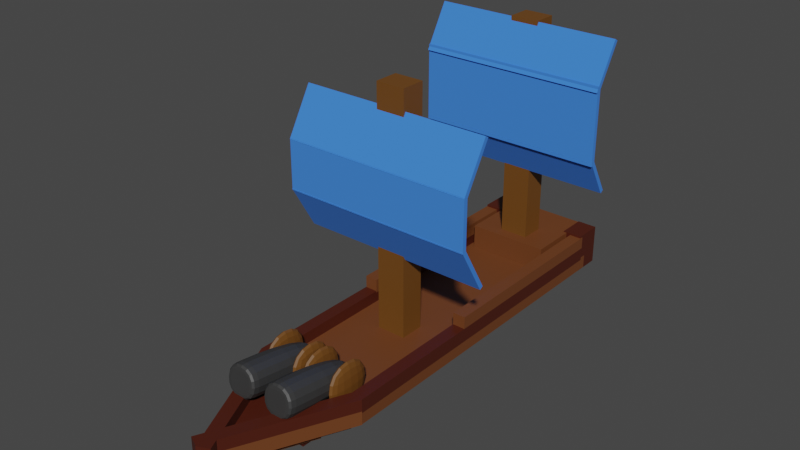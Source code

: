 # Source: Level2Boat.blend  (saved by Blender 3.6.11; exported with 4.5.12 LTS)
import bpy
from mathutils import Matrix  # noqa: F401  (used for matrix-valued properties, if any)

bpy.ops.wm.read_factory_settings(use_empty=True)
scene = bpy.context.scene
scene.name = 'Scene'

# ---- collections
col_collection = bpy.data.collections.new('Collection'); scene.collection.children.link(col_collection)

# ---- materials (node trees are filled in below, after node groups)
mat_ship = bpy.data.materials.new('ship')
mat_ship.use_transparent_shadow = False
mat_sail = bpy.data.materials.new('Sail')
mat_sail.use_transparent_shadow = False
mat_wood = bpy.data.materials.new('Wood')
mat_wood.use_transparent_shadow = False
mat_ship2 = bpy.data.materials.new('ship2')
mat_ship2.use_transparent_shadow = False
mat_sail_001 = bpy.data.materials.new('Sail.001')
mat_sail_001.use_transparent_shadow = False
mat_wood_001 = bpy.data.materials.new('Wood.001')
mat_wood_001.use_transparent_shadow = False
mat_material_004 = bpy.data.materials.new('Material.004')
mat_material_004.use_transparent_shadow = False
mat_wood_002 = bpy.data.materials.new('Wood.002')
mat_wood_002.use_transparent_shadow = False
mat_wood_003 = bpy.data.materials.new('Wood.003')
mat_wood_003.use_transparent_shadow = False
mat_material_005 = bpy.data.materials.new('Material.005')
mat_material_005.use_transparent_shadow = False

# ---- material node trees
mat_ship.use_nodes = True; mat_ship.node_tree.nodes.clear()
_N = mat_ship.node_tree.nodes; _L = mat_ship.node_tree.links
n0 = _N.new('ShaderNodeBsdfPrincipled'); n0.name = 'Principled BSDF'; n0.location = (10, 300)
n0.distribution = 'GGX'
n0.subsurface_method = 'RANDOM_WALK_SKIN'
n0.inputs[0].default_value = (0.06847, 0.01092, 0.003456, 1.0)
n0.inputs[3].default_value = 1.45
n0.inputs[27].default_value = (0.0, 0.0, 0.0, 1.0)
n0.inputs[28].default_value = 1.0
n1 = _N.new('ShaderNodeOutputMaterial'); n1.name = 'Material Output'; n1.location = (300, 300)
_L.new(n0.outputs[0], n1.inputs[0])
n1.is_active_output = True
mat_sail.use_nodes = True; mat_sail.node_tree.nodes.clear()
_N = mat_sail.node_tree.nodes; _L = mat_sail.node_tree.links
n0 = _N.new('ShaderNodeBsdfPrincipled'); n0.name = 'Principled BSDF'; n0.location = (10, 300)
n0.distribution = 'GGX'
n0.subsurface_method = 'RANDOM_WALK_SKIN'
n0.inputs[0].default_value = (0.04396, 0.213, 0.8, 1.0)
n0.inputs[2].default_value = 1.0
n0.inputs[3].default_value = 1.45
n0.inputs[27].default_value = (0.0, 0.0, 0.0, 1.0)
n0.inputs[28].default_value = 1.0
n1 = _N.new('ShaderNodeOutputMaterial'); n1.name = 'Material Output'; n1.location = (300, 300)
_L.new(n0.outputs[0], n1.inputs[0])
n1.is_active_output = True
mat_wood.use_nodes = True; mat_wood.node_tree.nodes.clear()
_N = mat_wood.node_tree.nodes; _L = mat_wood.node_tree.links
n0 = _N.new('ShaderNodeBsdfPrincipled'); n0.name = 'Principled BSDF'; n0.location = (10, 300)
n0.distribution = 'GGX'
n0.subsurface_method = 'RANDOM_WALK_SKIN'
n0.inputs[0].default_value = (0.1523, 0.05897, 0.008824, 1.0)
n0.inputs[3].default_value = 1.45
n0.inputs[27].default_value = (0.0, 0.0, 0.0, 1.0)
n0.inputs[28].default_value = 1.0
n1 = _N.new('ShaderNodeOutputMaterial'); n1.name = 'Material Output'; n1.location = (300, 300)
_L.new(n0.outputs[0], n1.inputs[0])
n1.is_active_output = True
mat_ship2.use_nodes = True; mat_ship2.node_tree.nodes.clear()
_N = mat_ship2.node_tree.nodes; _L = mat_ship2.node_tree.links
n0 = _N.new('ShaderNodeBsdfPrincipled'); n0.name = 'Principled BSDF'; n0.location = (10, 300)
n0.distribution = 'GGX'
n0.subsurface_method = 'RANDOM_WALK_SKIN'
n0.inputs[0].default_value = (0.1525, 0.04822, 0.01362, 1.0)
n0.inputs[3].default_value = 1.45
n0.inputs[27].default_value = (0.0, 0.0, 0.0, 1.0)
n0.inputs[28].default_value = 1.0
n1 = _N.new('ShaderNodeOutputMaterial'); n1.name = 'Material Output'; n1.location = (300, 300)
_L.new(n0.outputs[0], n1.inputs[0])
n1.is_active_output = True
mat_sail_001.use_nodes = True; mat_sail_001.node_tree.nodes.clear()
_N = mat_sail_001.node_tree.nodes; _L = mat_sail_001.node_tree.links
n0 = _N.new('ShaderNodeBsdfPrincipled'); n0.name = 'Principled BSDF'; n0.location = (10, 300)
n0.distribution = 'GGX'
n0.subsurface_method = 'RANDOM_WALK_SKIN'
n0.inputs[0].default_value = (0.04396, 0.213, 0.8, 1.0)
n0.inputs[2].default_value = 1.0
n0.inputs[3].default_value = 1.45
n0.inputs[27].default_value = (0.0, 0.0, 0.0, 1.0)
n0.inputs[28].default_value = 1.0
n1 = _N.new('ShaderNodeOutputMaterial'); n1.name = 'Material Output'; n1.location = (300, 300)
_L.new(n0.outputs[0], n1.inputs[0])
n1.is_active_output = True
mat_wood_001.use_nodes = True; mat_wood_001.node_tree.nodes.clear()
_N = mat_wood_001.node_tree.nodes; _L = mat_wood_001.node_tree.links
n0 = _N.new('ShaderNodeBsdfPrincipled'); n0.name = 'Principled BSDF'; n0.location = (10, 300)
n0.distribution = 'GGX'
n0.subsurface_method = 'RANDOM_WALK_SKIN'
n0.inputs[0].default_value = (0.1523, 0.05897, 0.008824, 1.0)
n0.inputs[3].default_value = 1.45
n0.inputs[27].default_value = (0.0, 0.0, 0.0, 1.0)
n0.inputs[28].default_value = 1.0
n1 = _N.new('ShaderNodeOutputMaterial'); n1.name = 'Material Output'; n1.location = (300, 300)
_L.new(n0.outputs[0], n1.inputs[0])
n1.is_active_output = True
mat_material_004.use_nodes = True; mat_material_004.node_tree.nodes.clear()
_N = mat_material_004.node_tree.nodes; _L = mat_material_004.node_tree.links
n0 = _N.new('ShaderNodeBsdfPrincipled'); n0.name = 'Principled BSDF'; n0.location = (10, 300)
n0.distribution = 'GGX'
n0.subsurface_method = 'RANDOM_WALK_SKIN'
n0.inputs[0].default_value = (0.03741, 0.03741, 0.03741, 1.0)
n0.inputs[3].default_value = 1.45
n0.inputs[27].default_value = (0.0, 0.0, 0.0, 1.0)
n0.inputs[28].default_value = 1.0
n1 = _N.new('ShaderNodeOutputMaterial'); n1.name = 'Material Output'; n1.location = (300, 300)
_L.new(n0.outputs[0], n1.inputs[0])
n1.is_active_output = True
mat_wood_002.use_nodes = True; mat_wood_002.node_tree.nodes.clear()
_N = mat_wood_002.node_tree.nodes; _L = mat_wood_002.node_tree.links
n0 = _N.new('ShaderNodeBsdfPrincipled'); n0.name = 'Principled BSDF'; n0.location = (10, 300)
n0.distribution = 'GGX'
n0.subsurface_method = 'RANDOM_WALK_SKIN'
n0.inputs[0].default_value = (0.1523, 0.05897, 0.008824, 1.0)
n0.inputs[3].default_value = 1.45
n0.inputs[27].default_value = (0.0, 0.0, 0.0, 1.0)
n0.inputs[28].default_value = 1.0
n1 = _N.new('ShaderNodeOutputMaterial'); n1.name = 'Material Output'; n1.location = (300, 300)
_L.new(n0.outputs[0], n1.inputs[0])
n1.is_active_output = True
mat_wood_003.use_nodes = True; mat_wood_003.node_tree.nodes.clear()
_N = mat_wood_003.node_tree.nodes; _L = mat_wood_003.node_tree.links
n0 = _N.new('ShaderNodeBsdfPrincipled'); n0.name = 'Principled BSDF'; n0.location = (10, 300)
n0.distribution = 'GGX'
n0.subsurface_method = 'RANDOM_WALK_SKIN'
n0.inputs[0].default_value = (0.1523, 0.05897, 0.008824, 1.0)
n0.inputs[3].default_value = 1.45
n0.inputs[27].default_value = (0.0, 0.0, 0.0, 1.0)
n0.inputs[28].default_value = 1.0
n1 = _N.new('ShaderNodeOutputMaterial'); n1.name = 'Material Output'; n1.location = (300, 300)
_L.new(n0.outputs[0], n1.inputs[0])
n1.is_active_output = True
mat_material_005.use_nodes = True; mat_material_005.node_tree.nodes.clear()
_N = mat_material_005.node_tree.nodes; _L = mat_material_005.node_tree.links
n0 = _N.new('ShaderNodeBsdfPrincipled'); n0.name = 'Principled BSDF'; n0.location = (10, 300)
n0.distribution = 'GGX'
n0.subsurface_method = 'RANDOM_WALK_SKIN'
n0.inputs[0].default_value = (0.03741, 0.03741, 0.03741, 1.0)
n0.inputs[3].default_value = 1.45
n0.inputs[27].default_value = (0.0, 0.0, 0.0, 1.0)
n0.inputs[28].default_value = 1.0
n1 = _N.new('ShaderNodeOutputMaterial'); n1.name = 'Material Output'; n1.location = (300, 300)
_L.new(n0.outputs[0], n1.inputs[0])
n1.is_active_output = True

# ---- world
world_world = bpy.data.worlds.new('World'); scene.world = world_world
world_world.use_nodes = True; world_world.node_tree.nodes.clear()
_N = world_world.node_tree.nodes; _L = world_world.node_tree.links
n0 = _N.new('ShaderNodeOutputWorld'); n0.name = 'World Output'; n0.location = (300, 300)
n1 = _N.new('ShaderNodeBackground'); n1.name = 'Background'; n1.location = (10, 300)
n1.inputs[0].default_value = (0.05088, 0.05088, 0.05088, 1.0)
_L.new(n1.outputs[0], n0.inputs[0])
n0.is_active_output = True
world_world.color = (0.05088, 0.05088, 0.05088)
world_world.use_sun_shadow = False
world_world.sun_shadow_jitter_overblur = 0.0

# ---- meshes
me_cube = bpy.data.meshes.new('Cube')
me_cube.from_pydata([(1.0, 1.0, 1.0), (1.0, 1.0, -1.0), (1.0, -1.0, 1.0), (1.0, -1.0, -1.0), (-1.0, 1.0, 1.0), (-1.0, 1.0, -1.0), (-1.0, -1.0, 1.0), (-1.0, -1.0, -1.0)], [], [(0, 4, 6, 2), (3, 2, 6, 7), (7, 6, 4, 5), (5, 1, 3, 7), (1, 0, 2, 3), (5, 4, 0, 1)])
_uv = me_cube.uv_layers.new(name='UVMap')
_uv.uv.foreach_set('vector', [0.625, 0.5, 0.875, 0.5, 0.875, 0.75, 0.625, 0.75, 0.375, 0.75, 0.625, 0.75, 0.625, 1.0, 0.375, 1.0, 0.375, 0.0, 0.625, 0.0, 0.625, 0.25, 0.375, 0.25, 0.125, 0.5, 0.375, 0.5, 0.375, 0.75, 0.125, 0.75, 0.375, 0.5, 0.625, 0.5, 0.625, 0.75, 0.375, 0.75, 0.375, 0.25, 0.625, 0.25, 0.625, 0.5, 0.375, 0.5])
me_cube.materials.append(mat_ship)
me_cube.use_mirror_vertex_groups = False
me_cube.update()
me_cube_018 = bpy.data.meshes.new('Cube.018')
me_cube_018.from_pydata([(-2.835, -5.402, -0.1681), (-2.835, -5.402, 0.1681), (-2.835, 5.402, -0.1681), (-2.835, 5.402, 0.1681), (2.835, -5.402, -0.1681), (2.835, -5.402, 0.1681), (2.835, 5.402, -0.1681), (2.835, 5.402, 0.1681)], [], [(0, 1, 3, 2), (2, 3, 7, 6), (6, 7, 5, 4), (4, 5, 1, 0), (2, 6, 4, 0), (7, 3, 1, 5)])
_uv = me_cube_018.uv_layers.new(name='UVMap')
_uv.uv.foreach_set('vector', [0.375, 0.0, 0.625, 0.0, 0.625, 0.25, 0.375, 0.25, 0.375, 0.25, 0.625, 0.25, 0.625, 0.5, 0.375, 0.5, 0.375, 0.5, 0.625, 0.5, 0.625, 0.75, 0.375, 0.75, 0.375, 0.75, 0.625, 0.75, 0.625, 1.0, 0.375, 1.0, 0.125, 0.5, 0.375, 0.5, 0.375, 0.75, 0.125, 0.75, 0.625, 0.5, 0.875, 0.5, 0.875, 0.75, 0.625, 0.75])
me_cube_018.materials.append(mat_sail)
me_cube_018.update()
me_cube_017 = bpy.data.meshes.new('Cube.017')
me_cube_017.from_pydata([(-2.835, -5.402, -0.1681), (-2.835, -5.402, 0.1681), (-2.835, 5.402, -0.1681), (-2.835, 5.402, 0.1681), (2.835, -5.402, -0.1681), (2.835, -5.402, 0.1681), (2.835, 5.402, -0.1681), (2.835, 5.402, 0.1681)], [], [(0, 1, 3, 2), (2, 3, 7, 6), (6, 7, 5, 4), (4, 5, 1, 0), (2, 6, 4, 0), (7, 3, 1, 5)])
_uv = me_cube_017.uv_layers.new(name='UVMap')
_uv.uv.foreach_set('vector', [0.375, 0.0, 0.625, 0.0, 0.625, 0.25, 0.375, 0.25, 0.375, 0.25, 0.625, 0.25, 0.625, 0.5, 0.375, 0.5, 0.375, 0.5, 0.625, 0.5, 0.625, 0.75, 0.375, 0.75, 0.375, 0.75, 0.625, 0.75, 0.625, 1.0, 0.375, 1.0, 0.125, 0.5, 0.375, 0.5, 0.375, 0.75, 0.125, 0.75, 0.625, 0.5, 0.875, 0.5, 0.875, 0.75, 0.625, 0.75])
me_cube_017.materials.append(mat_sail)
me_cube_017.update()
me_cube_013 = bpy.data.meshes.new('Cube.013')
me_cube_013.from_pydata([(-2.835, -5.402, -0.1681), (-2.835, -5.402, 0.1681), (-2.835, 5.402, -0.1681), (-2.835, 5.402, 0.1681), (2.835, -5.402, -0.1681), (2.835, -5.402, 0.1681), (2.835, 5.402, -0.1681), (2.835, 5.402, 0.1681)], [], [(0, 1, 3, 2), (2, 3, 7, 6), (6, 7, 5, 4), (4, 5, 1, 0), (2, 6, 4, 0), (7, 3, 1, 5)])
_uv = me_cube_013.uv_layers.new(name='UVMap')
_uv.uv.foreach_set('vector', [0.375, 0.0, 0.625, 0.0, 0.625, 0.25, 0.375, 0.25, 0.375, 0.25, 0.625, 0.25, 0.625, 0.5, 0.375, 0.5, 0.375, 0.5, 0.625, 0.5, 0.625, 0.75, 0.375, 0.75, 0.375, 0.75, 0.625, 0.75, 0.625, 1.0, 0.375, 1.0, 0.125, 0.5, 0.375, 0.5, 0.375, 0.75, 0.125, 0.75, 0.625, 0.5, 0.875, 0.5, 0.875, 0.75, 0.625, 0.75])
me_cube_013.materials.append(mat_sail)
me_cube_013.update()
me_cube_010 = bpy.data.meshes.new('Cube.010')
me_cube_010.from_pydata([(-0.84, -0.7045, -5.473), (-0.84, -0.7045, 5.473), (-0.84, 0.7045, -5.473), (-0.84, 0.7045, 5.473), (0.84, -0.7045, -5.473), (0.84, -0.7045, 5.473), (0.84, 0.7045, -5.473), (0.84, 0.7045, 5.473)], [], [(0, 1, 3, 2), (2, 3, 7, 6), (6, 7, 5, 4), (4, 5, 1, 0), (2, 6, 4, 0), (7, 3, 1, 5)])
_uv = me_cube_010.uv_layers.new(name='UVMap')
_uv.uv.foreach_set('vector', [0.375, 0.0, 0.625, 0.0, 0.625, 0.25, 0.375, 0.25, 0.375, 0.25, 0.625, 0.25, 0.625, 0.5, 0.375, 0.5, 0.375, 0.5, 0.625, 0.5, 0.625, 0.75, 0.375, 0.75, 0.375, 0.75, 0.625, 0.75, 0.625, 1.0, 0.375, 1.0, 0.125, 0.5, 0.375, 0.5, 0.375, 0.75, 0.125, 0.75, 0.625, 0.5, 0.875, 0.5, 0.875, 0.75, 0.625, 0.75])
me_cube_010.materials.append(mat_wood)
me_cube_010.update()
me_cube_001 = bpy.data.meshes.new('Cube.001')
me_cube_001.from_pydata([(1.0, 1.0, 1.0), (1.0, 1.0, -1.0), (1.0, -1.0, 1.0), (1.0, -1.0, -1.0), (-1.0, 1.0, 1.0), (-1.0, 1.0, -1.0), (-1.0, -1.0, 1.0), (-1.0, -1.0, -1.0)], [], [(0, 4, 6, 2), (3, 2, 6, 7), (7, 6, 4, 5), (5, 1, 3, 7), (1, 0, 2, 3), (5, 4, 0, 1)])
_uv = me_cube_001.uv_layers.new(name='UVMap')
_uv.uv.foreach_set('vector', [0.625, 0.5, 0.875, 0.5, 0.875, 0.75, 0.625, 0.75, 0.375, 0.75, 0.625, 0.75, 0.625, 1.0, 0.375, 1.0, 0.375, 0.0, 0.625, 0.0, 0.625, 0.25, 0.375, 0.25, 0.125, 0.5, 0.375, 0.5, 0.375, 0.75, 0.125, 0.75, 0.375, 0.5, 0.625, 0.5, 0.625, 0.75, 0.375, 0.75, 0.375, 0.25, 0.625, 0.25, 0.625, 0.5, 0.375, 0.5])
me_cube_001.materials.append(mat_ship2)
me_cube_001.use_mirror_vertex_groups = False
me_cube_001.update()
me_cube_002 = bpy.data.meshes.new('Cube.002')
me_cube_002.from_pydata([(1.0, 1.0, 1.0), (1.0, 1.0, -1.0), (1.0, -1.0, 1.0), (1.0, -1.0, -1.0), (-1.0, 1.0, 1.0), (-1.0, 1.0, -1.0), (-1.0, -1.0, 1.0), (-1.0, -1.0, -1.0)], [], [(0, 4, 6, 2), (3, 2, 6, 7), (7, 6, 4, 5), (5, 1, 3, 7), (1, 0, 2, 3), (5, 4, 0, 1)])
_uv = me_cube_002.uv_layers.new(name='UVMap')
_uv.uv.foreach_set('vector', [0.625, 0.5, 0.875, 0.5, 0.875, 0.75, 0.625, 0.75, 0.375, 0.75, 0.625, 0.75, 0.625, 1.0, 0.375, 1.0, 0.375, 0.0, 0.625, 0.0, 0.625, 0.25, 0.375, 0.25, 0.125, 0.5, 0.375, 0.5, 0.375, 0.75, 0.125, 0.75, 0.375, 0.5, 0.625, 0.5, 0.625, 0.75, 0.375, 0.75, 0.375, 0.25, 0.625, 0.25, 0.625, 0.5, 0.375, 0.5])
me_cube_002.materials.append(mat_ship)
me_cube_002.use_mirror_vertex_groups = False
me_cube_002.update()
me_cube_003 = bpy.data.meshes.new('Cube.003')
me_cube_003.from_pydata([(1.0, 1.0, 1.0), (1.0, 1.0, -1.0), (1.0, -1.0, 1.0), (1.0, -1.0, -1.0), (-1.0, 1.0, 1.0), (-1.0, 1.0, -1.0), (-1.0, -1.0, 1.0), (-1.0, -1.0, -1.0)], [], [(0, 4, 6, 2), (3, 2, 6, 7), (7, 6, 4, 5), (5, 1, 3, 7), (1, 0, 2, 3), (5, 4, 0, 1)])
_uv = me_cube_003.uv_layers.new(name='UVMap')
_uv.uv.foreach_set('vector', [0.625, 0.5, 0.875, 0.5, 0.875, 0.75, 0.625, 0.75, 0.375, 0.75, 0.625, 0.75, 0.625, 1.0, 0.375, 1.0, 0.375, 0.0, 0.625, 0.0, 0.625, 0.25, 0.375, 0.25, 0.125, 0.5, 0.375, 0.5, 0.375, 0.75, 0.125, 0.75, 0.375, 0.5, 0.625, 0.5, 0.625, 0.75, 0.375, 0.75, 0.375, 0.25, 0.625, 0.25, 0.625, 0.5, 0.375, 0.5])
me_cube_003.materials.append(mat_ship2)
me_cube_003.use_mirror_vertex_groups = False
me_cube_003.update()
me_cube_004 = bpy.data.meshes.new('Cube.004')
me_cube_004.from_pydata([(-0.3889, -0.3668, -1.445), (-0.3889, -0.3668, 1.445), (-0.3889, 0.3668, -1.445), (-0.3889, 0.3668, 1.445), (0.3889, -0.3668, -1.445), (0.3889, -0.3668, 1.445), (0.3889, 0.3668, -1.445), (0.3889, 0.3668, 1.445)], [], [(0, 1, 3, 2), (2, 3, 7, 6), (6, 7, 5, 4), (4, 5, 1, 0), (2, 6, 4, 0), (7, 3, 1, 5)])
_uv = me_cube_004.uv_layers.new(name='UVMap')
_uv.uv.foreach_set('vector', [0.375, 0.0, 0.625, 0.0, 0.625, 0.25, 0.375, 0.25, 0.375, 0.25, 0.625, 0.25, 0.625, 0.5, 0.375, 0.5, 0.375, 0.5, 0.625, 0.5, 0.625, 0.75, 0.375, 0.75, 0.375, 0.75, 0.625, 0.75, 0.625, 1.0, 0.375, 1.0, 0.125, 0.5, 0.375, 0.5, 0.375, 0.75, 0.125, 0.75, 0.625, 0.5, 0.875, 0.5, 0.875, 0.75, 0.625, 0.75])
me_cube_004.materials.append(mat_ship2)
me_cube_004.update()
me_cube_005 = bpy.data.meshes.new('Cube.005')
me_cube_005.from_pydata([(-0.3889, -0.3668, -1.445), (-0.3889, -0.3668, 1.445), (-0.3889, 0.3668, -1.445), (-0.3889, 0.3668, 1.445), (0.3889, -0.3668, -1.445), (0.3889, -0.3668, 1.445), (0.3889, 0.3668, -1.445), (0.3889, 0.3668, 1.445)], [], [(0, 1, 3, 2), (2, 3, 7, 6), (6, 7, 5, 4), (4, 5, 1, 0), (2, 6, 4, 0), (7, 3, 1, 5)])
_uv = me_cube_005.uv_layers.new(name='UVMap')
_uv.uv.foreach_set('vector', [0.375, 0.0, 0.625, 0.0, 0.625, 0.25, 0.375, 0.25, 0.375, 0.25, 0.625, 0.25, 0.625, 0.5, 0.375, 0.5, 0.375, 0.5, 0.625, 0.5, 0.625, 0.75, 0.375, 0.75, 0.375, 0.75, 0.625, 0.75, 0.625, 1.0, 0.375, 1.0, 0.125, 0.5, 0.375, 0.5, 0.375, 0.75, 0.125, 0.75, 0.625, 0.5, 0.875, 0.5, 0.875, 0.75, 0.625, 0.75])
me_cube_005.materials.append(mat_ship2)
me_cube_005.update()
me_cube_006 = bpy.data.meshes.new('Cube.006')
me_cube_006.from_pydata([(-0.3889, -0.3668, -1.445), (-0.3889, -0.3668, 1.445), (-0.3889, 0.3668, -1.445), (-0.3889, 0.3668, 1.445), (0.3889, -0.3668, -1.445), (0.3889, -0.3668, 1.445), (0.3889, 0.3668, -1.445), (0.3889, 0.3668, 1.445)], [], [(0, 1, 3, 2), (2, 3, 7, 6), (6, 7, 5, 4), (4, 5, 1, 0), (2, 6, 4, 0), (7, 3, 1, 5)])
_uv = me_cube_006.uv_layers.new(name='UVMap')
_uv.uv.foreach_set('vector', [0.375, 0.0, 0.625, 0.0, 0.625, 0.25, 0.375, 0.25, 0.375, 0.25, 0.625, 0.25, 0.625, 0.5, 0.375, 0.5, 0.375, 0.5, 0.625, 0.5, 0.625, 0.75, 0.375, 0.75, 0.375, 0.75, 0.625, 0.75, 0.625, 1.0, 0.375, 1.0, 0.125, 0.5, 0.375, 0.5, 0.375, 0.75, 0.125, 0.75, 0.625, 0.5, 0.875, 0.5, 0.875, 0.75, 0.625, 0.75])
me_cube_006.materials.append(mat_ship)
me_cube_006.update()
me_cube_007 = bpy.data.meshes.new('Cube.007')
me_cube_007.from_pydata([(-0.3889, -0.3668, -1.445), (-0.3889, -0.3668, 1.445), (-0.3889, 0.3668, -1.445), (-0.3889, 0.3668, 1.445), (0.3889, -0.3668, -1.445), (0.3889, -0.3668, 1.445), (0.3889, 0.3668, -1.445), (0.3889, 0.3668, 1.445)], [], [(0, 1, 3, 2), (2, 3, 7, 6), (6, 7, 5, 4), (4, 5, 1, 0), (2, 6, 4, 0), (7, 3, 1, 5)])
_uv = me_cube_007.uv_layers.new(name='UVMap')
_uv.uv.foreach_set('vector', [0.375, 0.0, 0.625, 0.0, 0.625, 0.25, 0.375, 0.25, 0.375, 0.25, 0.625, 0.25, 0.625, 0.5, 0.375, 0.5, 0.375, 0.5, 0.625, 0.5, 0.625, 0.75, 0.375, 0.75, 0.375, 0.75, 0.625, 0.75, 0.625, 1.0, 0.375, 1.0, 0.125, 0.5, 0.375, 0.5, 0.375, 0.75, 0.125, 0.75, 0.625, 0.5, 0.875, 0.5, 0.875, 0.75, 0.625, 0.75])
me_cube_007.materials.append(mat_ship)
me_cube_007.update()
me_cube_008 = bpy.data.meshes.new('Cube.008')
me_cube_008.from_pydata([(-0.3889, -0.3668, -1.445), (-0.3889, -0.3668, 1.445), (-0.3889, 0.3668, -1.445), (-0.3889, 0.3668, 1.445), (0.3889, -0.3668, -1.445), (0.3889, -0.3668, 1.445), (0.3889, 0.3668, -1.445), (0.3889, 0.3668, 1.445)], [], [(0, 1, 3, 2), (2, 3, 7, 6), (6, 7, 5, 4), (4, 5, 1, 0), (2, 6, 4, 0), (7, 3, 1, 5)])
_uv = me_cube_008.uv_layers.new(name='UVMap')
_uv.uv.foreach_set('vector', [0.375, 0.0, 0.625, 0.0, 0.625, 0.25, 0.375, 0.25, 0.375, 0.25, 0.625, 0.25, 0.625, 0.5, 0.375, 0.5, 0.375, 0.5, 0.625, 0.5, 0.625, 0.75, 0.375, 0.75, 0.375, 0.75, 0.625, 0.75, 0.625, 1.0, 0.375, 1.0, 0.125, 0.5, 0.375, 0.5, 0.375, 0.75, 0.125, 0.75, 0.625, 0.5, 0.875, 0.5, 0.875, 0.75, 0.625, 0.75])
me_cube_008.materials.append(mat_ship2)
me_cube_008.update()
me_cube_011 = bpy.data.meshes.new('Cube.011')
me_cube_011.from_pydata([(-0.3889, -0.3668, -1.445), (-0.3889, -0.3668, 1.445), (-0.3889, 0.3668, -1.445), (-0.3889, 0.3668, 1.445), (0.3889, -0.3668, -1.445), (0.3889, -0.3668, 1.445), (0.3889, 0.3668, -1.445), (0.3889, 0.3668, 1.445)], [], [(0, 1, 3, 2), (2, 3, 7, 6), (6, 7, 5, 4), (4, 5, 1, 0), (2, 6, 4, 0), (7, 3, 1, 5)])
_uv = me_cube_011.uv_layers.new(name='UVMap')
_uv.uv.foreach_set('vector', [0.375, 0.0, 0.625, 0.0, 0.625, 0.25, 0.375, 0.25, 0.375, 0.25, 0.625, 0.25, 0.625, 0.5, 0.375, 0.5, 0.375, 0.5, 0.625, 0.5, 0.625, 0.75, 0.375, 0.75, 0.375, 0.75, 0.625, 0.75, 0.625, 1.0, 0.375, 1.0, 0.125, 0.5, 0.375, 0.5, 0.375, 0.75, 0.125, 0.75, 0.625, 0.5, 0.875, 0.5, 0.875, 0.75, 0.625, 0.75])
me_cube_011.materials.append(mat_ship2)
me_cube_011.update()
me_cube_012 = bpy.data.meshes.new('Cube.012')
me_cube_012.from_pydata([(-0.1401, -0.5811, -0.5915), (-0.1401, -0.5811, 0.5915), (-0.1401, 0.5811, -0.5915), (-0.1401, 0.5811, 0.5915), (0.1401, -0.5811, -0.5915), (0.1401, -0.5811, 0.5915), (0.1401, 0.5811, -0.5915), (0.1401, 0.5811, 0.5915)], [], [(0, 1, 3, 2), (2, 3, 7, 6), (6, 7, 5, 4), (4, 5, 1, 0), (2, 6, 4, 0), (7, 3, 1, 5)])
_uv = me_cube_012.uv_layers.new(name='UVMap')
_uv.uv.foreach_set('vector', [0.375, 0.0, 0.625, 0.0, 0.625, 0.25, 0.375, 0.25, 0.375, 0.25, 0.625, 0.25, 0.625, 0.5, 0.375, 0.5, 0.375, 0.5, 0.625, 0.5, 0.625, 0.75, 0.375, 0.75, 0.375, 0.75, 0.625, 0.75, 0.625, 1.0, 0.375, 1.0, 0.125, 0.5, 0.375, 0.5, 0.375, 0.75, 0.125, 0.75, 0.625, 0.5, 0.875, 0.5, 0.875, 0.75, 0.625, 0.75])
me_cube_012.materials.append(mat_ship2)
me_cube_012.update()
me_cube_015 = bpy.data.meshes.new('Cube.015')
me_cube_015.from_pydata([(-0.3889, -0.3668, -1.445), (-0.3889, -0.3668, 1.445), (-0.3889, 0.3668, -1.445), (-0.3889, 0.3668, 1.445), (0.3889, -0.3668, -1.445), (0.3889, -0.3668, 1.445), (0.3889, 0.3668, -1.445), (0.3889, 0.3668, 1.445)], [], [(0, 1, 3, 2), (2, 3, 7, 6), (6, 7, 5, 4), (4, 5, 1, 0), (2, 6, 4, 0), (7, 3, 1, 5)])
_uv = me_cube_015.uv_layers.new(name='UVMap')
_uv.uv.foreach_set('vector', [0.375, 0.0, 0.625, 0.0, 0.625, 0.25, 0.375, 0.25, 0.375, 0.25, 0.625, 0.25, 0.625, 0.5, 0.375, 0.5, 0.375, 0.5, 0.625, 0.5, 0.625, 0.75, 0.375, 0.75, 0.375, 0.75, 0.625, 0.75, 0.625, 1.0, 0.375, 1.0, 0.125, 0.5, 0.375, 0.5, 0.375, 0.75, 0.125, 0.75, 0.625, 0.5, 0.875, 0.5, 0.875, 0.75, 0.625, 0.75])
me_cube_015.materials.append(mat_ship)
me_cube_015.update()
me_cube_016 = bpy.data.meshes.new('Cube.016')
me_cube_016.from_pydata([(-0.3889, -0.3668, -1.445), (-0.3889, -0.3668, 1.445), (-0.3889, 0.3668, -1.445), (-0.3889, 0.3668, 1.445), (0.3889, -0.3668, -1.445), (0.3889, -0.3668, 1.445), (0.3889, 0.3668, -1.445), (0.3889, 0.3668, 1.445)], [], [(0, 1, 3, 2), (2, 3, 7, 6), (6, 7, 5, 4), (4, 5, 1, 0), (2, 6, 4, 0), (7, 3, 1, 5)])
_uv = me_cube_016.uv_layers.new(name='UVMap')
_uv.uv.foreach_set('vector', [0.375, 0.0, 0.625, 0.0, 0.625, 0.25, 0.375, 0.25, 0.375, 0.25, 0.625, 0.25, 0.625, 0.5, 0.375, 0.5, 0.375, 0.5, 0.625, 0.5, 0.625, 0.75, 0.375, 0.75, 0.375, 0.75, 0.625, 0.75, 0.625, 1.0, 0.375, 1.0, 0.125, 0.5, 0.375, 0.5, 0.375, 0.75, 0.125, 0.75, 0.625, 0.5, 0.875, 0.5, 0.875, 0.75, 0.625, 0.75])
me_cube_016.materials.append(mat_ship)
me_cube_016.update()
me_cube_019 = bpy.data.meshes.new('Cube.019')
me_cube_019.from_pydata([(-0.3889, -0.3668, -1.445), (-0.3889, -0.3668, 1.445), (-0.3889, 0.3668, -1.445), (-0.3889, 0.3668, 1.445), (0.3889, -0.3668, -1.445), (0.3889, -0.3668, 1.445), (0.3889, 0.3668, -1.445), (0.3889, 0.3668, 1.445)], [], [(0, 1, 3, 2), (2, 3, 7, 6), (6, 7, 5, 4), (4, 5, 1, 0), (2, 6, 4, 0), (7, 3, 1, 5)])
_uv = me_cube_019.uv_layers.new(name='UVMap')
_uv.uv.foreach_set('vector', [0.375, 0.0, 0.625, 0.0, 0.625, 0.25, 0.375, 0.25, 0.375, 0.25, 0.625, 0.25, 0.625, 0.5, 0.375, 0.5, 0.375, 0.5, 0.625, 0.5, 0.625, 0.75, 0.375, 0.75, 0.375, 0.75, 0.625, 0.75, 0.625, 1.0, 0.375, 1.0, 0.125, 0.5, 0.375, 0.5, 0.375, 0.75, 0.125, 0.75, 0.625, 0.5, 0.875, 0.5, 0.875, 0.75, 0.625, 0.75])
me_cube_019.materials.append(mat_ship)
me_cube_019.update()
me_cube_020 = bpy.data.meshes.new('Cube.020')
me_cube_020.from_pydata([(-0.3889, -0.3668, -1.445), (-0.3889, -0.3668, 1.445), (-0.3889, 0.3668, -1.445), (-0.3889, 0.3668, 1.445), (0.3889, -0.3668, -1.445), (0.3889, -0.3668, 1.445), (0.3889, 0.3668, -1.445), (0.3889, 0.3668, 1.445)], [], [(0, 1, 3, 2), (2, 3, 7, 6), (6, 7, 5, 4), (4, 5, 1, 0), (2, 6, 4, 0), (7, 3, 1, 5)])
_uv = me_cube_020.uv_layers.new(name='UVMap')
_uv.uv.foreach_set('vector', [0.375, 0.0, 0.625, 0.0, 0.625, 0.25, 0.375, 0.25, 0.375, 0.25, 0.625, 0.25, 0.625, 0.5, 0.375, 0.5, 0.375, 0.5, 0.625, 0.5, 0.625, 0.75, 0.375, 0.75, 0.375, 0.75, 0.625, 0.75, 0.625, 1.0, 0.375, 1.0, 0.125, 0.5, 0.375, 0.5, 0.375, 0.75, 0.125, 0.75, 0.625, 0.5, 0.875, 0.5, 0.875, 0.75, 0.625, 0.75])
me_cube_020.materials.append(mat_ship)
me_cube_020.update()
me_cube_021 = bpy.data.meshes.new('Cube.021')
me_cube_021.from_pydata([(-2.35, -0.4431, -1.264), (-2.35, -0.4431, 1.264), (-2.35, 0.4431, -1.264), (-2.35, 0.4431, 1.264), (2.35, -0.4431, -1.264), (2.35, -0.4431, 1.264), (2.35, 0.4431, -1.264), (2.35, 0.4431, 1.264)], [], [(0, 1, 3, 2), (2, 3, 7, 6), (6, 7, 5, 4), (4, 5, 1, 0), (2, 6, 4, 0), (7, 3, 1, 5)])
_uv = me_cube_021.uv_layers.new(name='UVMap')
_uv.uv.foreach_set('vector', [0.375, 0.0, 0.625, 0.0, 0.625, 0.25, 0.375, 0.25, 0.375, 0.25, 0.625, 0.25, 0.625, 0.5, 0.375, 0.5, 0.375, 0.5, 0.625, 0.5, 0.625, 0.75, 0.375, 0.75, 0.375, 0.75, 0.625, 0.75, 0.625, 1.0, 0.375, 1.0, 0.125, 0.5, 0.375, 0.5, 0.375, 0.75, 0.125, 0.75, 0.625, 0.5, 0.875, 0.5, 0.875, 0.75, 0.625, 0.75])
me_cube_021.materials.append(mat_ship2)
me_cube_021.update()
me_cube_022 = bpy.data.meshes.new('Cube.022')
me_cube_022.from_pydata([(-0.3396, -0.4014, -0.2303), (-0.3396, -0.4014, 0.2303), (-0.3396, 0.4014, -0.2303), (-0.3396, 0.4014, 0.2303), (0.3396, -0.4014, -0.2303), (0.3396, -0.4014, 0.2303), (0.3396, 0.4014, -0.2303), (0.3396, 0.4014, 0.2303)], [], [(0, 1, 3, 2), (2, 3, 7, 6), (6, 7, 5, 4), (4, 5, 1, 0), (2, 6, 4, 0), (7, 3, 1, 5)])
_uv = me_cube_022.uv_layers.new(name='UVMap')
_uv.uv.foreach_set('vector', [0.375, 0.0, 0.625, 0.0, 0.625, 0.25, 0.375, 0.25, 0.375, 0.25, 0.625, 0.25, 0.625, 0.5, 0.375, 0.5, 0.375, 0.5, 0.625, 0.5, 0.625, 0.75, 0.375, 0.75, 0.375, 0.75, 0.625, 0.75, 0.625, 1.0, 0.375, 1.0, 0.125, 0.5, 0.375, 0.5, 0.375, 0.75, 0.125, 0.75, 0.625, 0.5, 0.875, 0.5, 0.875, 0.75, 0.625, 0.75])
me_cube_022.materials.append(mat_ship)
me_cube_022.update()
me_cube_025 = bpy.data.meshes.new('Cube.025')
me_cube_025.from_pydata([(-0.3396, -0.4014, -0.2303), (-0.3396, -0.4014, 0.2303), (-0.3396, 0.4014, -0.2303), (-0.3396, 0.4014, 0.2303), (0.3396, -0.4014, -0.2303), (0.3396, -0.4014, 0.2303), (0.3396, 0.4014, -0.2303), (0.3396, 0.4014, 0.2303)], [], [(0, 1, 3, 2), (2, 3, 7, 6), (6, 7, 5, 4), (4, 5, 1, 0), (2, 6, 4, 0), (7, 3, 1, 5)])
_uv = me_cube_025.uv_layers.new(name='UVMap')
_uv.uv.foreach_set('vector', [0.375, 0.0, 0.625, 0.0, 0.625, 0.25, 0.375, 0.25, 0.375, 0.25, 0.625, 0.25, 0.625, 0.5, 0.375, 0.5, 0.375, 0.5, 0.625, 0.5, 0.625, 0.75, 0.375, 0.75, 0.375, 0.75, 0.625, 0.75, 0.625, 1.0, 0.375, 1.0, 0.125, 0.5, 0.375, 0.5, 0.375, 0.75, 0.125, 0.75, 0.625, 0.5, 0.875, 0.5, 0.875, 0.75, 0.625, 0.75])
me_cube_025.materials.append(mat_ship)
me_cube_025.update()
me_cube_026 = bpy.data.meshes.new('Cube.026')
me_cube_026.from_pydata([(-0.3889, -0.3668, -1.445), (-0.3889, -0.3668, 1.445), (-0.3889, 0.3668, -1.445), (-0.3889, 0.3668, 1.445), (0.3889, -0.3668, -1.445), (0.3889, -0.3668, 1.445), (0.3889, 0.3668, -1.445), (0.3889, 0.3668, 1.445)], [], [(0, 1, 3, 2), (2, 3, 7, 6), (6, 7, 5, 4), (4, 5, 1, 0), (2, 6, 4, 0), (7, 3, 1, 5)])
_uv = me_cube_026.uv_layers.new(name='UVMap')
_uv.uv.foreach_set('vector', [0.375, 0.0, 0.625, 0.0, 0.625, 0.25, 0.375, 0.25, 0.375, 0.25, 0.625, 0.25, 0.625, 0.5, 0.375, 0.5, 0.375, 0.5, 0.625, 0.5, 0.625, 0.75, 0.375, 0.75, 0.375, 0.75, 0.625, 0.75, 0.625, 1.0, 0.375, 1.0, 0.125, 0.5, 0.375, 0.5, 0.375, 0.75, 0.125, 0.75, 0.625, 0.5, 0.875, 0.5, 0.875, 0.75, 0.625, 0.75])
me_cube_026.materials.append(mat_ship2)
me_cube_026.update()
me_cube_027 = bpy.data.meshes.new('Cube.027')
me_cube_027.from_pydata([(-0.3889, -0.3668, -1.445), (-0.3889, -0.3668, 1.445), (-0.3889, 0.3668, -1.445), (-0.3889, 0.3668, 1.445), (0.3889, -0.3668, -1.445), (0.3889, -0.3668, 1.445), (0.3889, 0.3668, -1.445), (0.3889, 0.3668, 1.445)], [], [(0, 1, 3, 2), (2, 3, 7, 6), (6, 7, 5, 4), (4, 5, 1, 0), (2, 6, 4, 0), (7, 3, 1, 5)])
_uv = me_cube_027.uv_layers.new(name='UVMap')
_uv.uv.foreach_set('vector', [0.375, 0.0, 0.625, 0.0, 0.625, 0.25, 0.375, 0.25, 0.375, 0.25, 0.625, 0.25, 0.625, 0.5, 0.375, 0.5, 0.375, 0.5, 0.625, 0.5, 0.625, 0.75, 0.375, 0.75, 0.375, 0.75, 0.625, 0.75, 0.625, 1.0, 0.375, 1.0, 0.125, 0.5, 0.375, 0.5, 0.375, 0.75, 0.125, 0.75, 0.625, 0.5, 0.875, 0.5, 0.875, 0.75, 0.625, 0.75])
me_cube_027.materials.append(mat_ship2)
me_cube_027.update()
me_cube_028 = bpy.data.meshes.new('Cube.028')
me_cube_028.from_pydata([(-2.835, -5.402, -0.1681), (-2.835, -5.402, 0.1681), (-2.835, 5.402, -0.1681), (-2.835, 5.402, 0.1681), (2.835, -5.402, -0.1681), (2.835, -5.402, 0.1681), (2.835, 5.402, -0.1681), (2.835, 5.402, 0.1681)], [], [(0, 1, 3, 2), (2, 3, 7, 6), (6, 7, 5, 4), (4, 5, 1, 0), (2, 6, 4, 0), (7, 3, 1, 5)])
_uv = me_cube_028.uv_layers.new(name='UVMap')
_uv.uv.foreach_set('vector', [0.375, 0.0, 0.625, 0.0, 0.625, 0.25, 0.375, 0.25, 0.375, 0.25, 0.625, 0.25, 0.625, 0.5, 0.375, 0.5, 0.375, 0.5, 0.625, 0.5, 0.625, 0.75, 0.375, 0.75, 0.375, 0.75, 0.625, 0.75, 0.625, 1.0, 0.375, 1.0, 0.125, 0.5, 0.375, 0.5, 0.375, 0.75, 0.125, 0.75, 0.625, 0.5, 0.875, 0.5, 0.875, 0.75, 0.625, 0.75])
me_cube_028.materials.append(mat_sail_001)
me_cube_028.update()
me_cube_029 = bpy.data.meshes.new('Cube.029')
me_cube_029.from_pydata([(-2.835, -5.402, -0.1681), (-2.835, -5.402, 0.1681), (-2.835, 5.402, -0.1681), (-2.835, 5.402, 0.1681), (2.835, -5.402, -0.1681), (2.835, -5.402, 0.1681), (2.835, 5.402, -0.1681), (2.835, 5.402, 0.1681)], [], [(0, 1, 3, 2), (2, 3, 7, 6), (6, 7, 5, 4), (4, 5, 1, 0), (2, 6, 4, 0), (7, 3, 1, 5)])
_uv = me_cube_029.uv_layers.new(name='UVMap')
_uv.uv.foreach_set('vector', [0.375, 0.0, 0.625, 0.0, 0.625, 0.25, 0.375, 0.25, 0.375, 0.25, 0.625, 0.25, 0.625, 0.5, 0.375, 0.5, 0.375, 0.5, 0.625, 0.5, 0.625, 0.75, 0.375, 0.75, 0.375, 0.75, 0.625, 0.75, 0.625, 1.0, 0.375, 1.0, 0.125, 0.5, 0.375, 0.5, 0.375, 0.75, 0.125, 0.75, 0.625, 0.5, 0.875, 0.5, 0.875, 0.75, 0.625, 0.75])
me_cube_029.materials.append(mat_sail_001)
me_cube_029.update()
me_cube_030 = bpy.data.meshes.new('Cube.030')
me_cube_030.from_pydata([(-2.835, -5.402, -0.1681), (-2.835, -5.402, 0.1681), (-2.835, 5.402, -0.1681), (-2.835, 5.402, 0.1681), (2.835, -5.402, -0.1681), (2.835, -5.402, 0.1681), (2.835, 5.402, -0.1681), (2.835, 5.402, 0.1681)], [], [(0, 1, 3, 2), (2, 3, 7, 6), (6, 7, 5, 4), (4, 5, 1, 0), (2, 6, 4, 0), (7, 3, 1, 5)])
_uv = me_cube_030.uv_layers.new(name='UVMap')
_uv.uv.foreach_set('vector', [0.375, 0.0, 0.625, 0.0, 0.625, 0.25, 0.375, 0.25, 0.375, 0.25, 0.625, 0.25, 0.625, 0.5, 0.375, 0.5, 0.375, 0.5, 0.625, 0.5, 0.625, 0.75, 0.375, 0.75, 0.375, 0.75, 0.625, 0.75, 0.625, 1.0, 0.375, 1.0, 0.125, 0.5, 0.375, 0.5, 0.375, 0.75, 0.125, 0.75, 0.625, 0.5, 0.875, 0.5, 0.875, 0.75, 0.625, 0.75])
me_cube_030.materials.append(mat_sail_001)
me_cube_030.update()
me_cube_031 = bpy.data.meshes.new('Cube.031')
me_cube_031.from_pydata([(-0.84, -0.7045, -5.473), (-0.84, -0.7045, 5.473), (-0.84, 0.7045, -5.473), (-0.84, 0.7045, 5.473), (0.84, -0.7045, -5.473), (0.84, -0.7045, 5.473), (0.84, 0.7045, -5.473), (0.84, 0.7045, 5.473)], [], [(0, 1, 3, 2), (2, 3, 7, 6), (6, 7, 5, 4), (4, 5, 1, 0), (2, 6, 4, 0), (7, 3, 1, 5)])
_uv = me_cube_031.uv_layers.new(name='UVMap')
_uv.uv.foreach_set('vector', [0.375, 0.0, 0.625, 0.0, 0.625, 0.25, 0.375, 0.25, 0.375, 0.25, 0.625, 0.25, 0.625, 0.5, 0.375, 0.5, 0.375, 0.5, 0.625, 0.5, 0.625, 0.75, 0.375, 0.75, 0.375, 0.75, 0.625, 0.75, 0.625, 1.0, 0.375, 1.0, 0.125, 0.5, 0.375, 0.5, 0.375, 0.75, 0.125, 0.75, 0.625, 0.5, 0.875, 0.5, 0.875, 0.75, 0.625, 0.75])
me_cube_031.materials.append(mat_wood_001)
me_cube_031.update()
me_cube_032 = bpy.data.meshes.new('Cube.032')
me_cube_032.from_pydata([(-1.015, -0.6481, -0.07065), (-1.015, -0.6481, 0.07065), (-1.015, 0.6481, -0.07065), (-1.015, 0.6481, 0.07065), (1.015, -0.6481, -0.07065), (1.015, -0.6481, 0.07065), (1.015, 0.6481, -0.07065), (1.015, 0.6481, 0.07065)], [], [(0, 1, 3, 2), (2, 3, 7, 6), (6, 7, 5, 4), (4, 5, 1, 0), (2, 6, 4, 0), (7, 3, 1, 5)])
_uv = me_cube_032.uv_layers.new(name='UVMap')
_uv.uv.foreach_set('vector', [0.375, 0.0, 0.625, 0.0, 0.625, 0.25, 0.375, 0.25, 0.375, 0.25, 0.625, 0.25, 0.625, 0.5, 0.375, 0.5, 0.375, 0.5, 0.625, 0.5, 0.625, 0.75, 0.375, 0.75, 0.375, 0.75, 0.625, 0.75, 0.625, 1.0, 0.375, 1.0, 0.125, 0.5, 0.375, 0.5, 0.375, 0.75, 0.125, 0.75, 0.625, 0.5, 0.875, 0.5, 0.875, 0.75, 0.625, 0.75])
me_cube_032.materials.append(mat_ship)
me_cube_032.update()
me_cube_033 = bpy.data.meshes.new('Cube.033')
me_cube_033.from_pydata([(-1.015, -0.6481, -0.07065), (-1.015, -0.6481, 0.07065), (-1.015, 0.6481, -0.07065), (-1.015, 0.6481, 0.07065), (1.015, -0.6481, -0.07065), (1.015, -0.6481, 0.07065), (1.015, 0.6481, -0.07065), (1.015, 0.6481, 0.07065)], [], [(0, 1, 3, 2), (2, 3, 7, 6), (6, 7, 5, 4), (4, 5, 1, 0), (2, 6, 4, 0), (7, 3, 1, 5)])
_uv = me_cube_033.uv_layers.new(name='UVMap')
_uv.uv.foreach_set('vector', [0.375, 0.0, 0.625, 0.0, 0.625, 0.25, 0.375, 0.25, 0.375, 0.25, 0.625, 0.25, 0.625, 0.5, 0.375, 0.5, 0.375, 0.5, 0.625, 0.5, 0.625, 0.75, 0.375, 0.75, 0.375, 0.75, 0.625, 0.75, 0.625, 1.0, 0.375, 1.0, 0.125, 0.5, 0.375, 0.5, 0.375, 0.75, 0.125, 0.75, 0.625, 0.5, 0.875, 0.5, 0.875, 0.75, 0.625, 0.75])
me_cube_033.materials.append(mat_ship)
me_cube_033.update()
me_cube_034 = bpy.data.meshes.new('Cube.034')
me_cube_034.from_pydata([(-1.44, -0.4074, -0.03645), (-1.44, -0.4074, 0.03645), (-1.44, 0.4074, -0.03645), (-1.44, 0.4074, 0.03645), (1.44, -0.4074, -0.03645), (1.44, -0.4074, 0.03645), (1.44, 0.4074, -0.03645), (1.44, 0.4074, 0.03645)], [], [(0, 1, 3, 2), (2, 3, 7, 6), (6, 7, 5, 4), (4, 5, 1, 0), (2, 6, 4, 0), (7, 3, 1, 5)])
_uv = me_cube_034.uv_layers.new(name='UVMap')
_uv.uv.foreach_set('vector', [0.375, 0.0, 0.625, 0.0, 0.625, 0.25, 0.375, 0.25, 0.375, 0.25, 0.625, 0.25, 0.625, 0.5, 0.375, 0.5, 0.375, 0.5, 0.625, 0.5, 0.625, 0.75, 0.375, 0.75, 0.375, 0.75, 0.625, 0.75, 0.625, 1.0, 0.375, 1.0, 0.125, 0.5, 0.375, 0.5, 0.375, 0.75, 0.125, 0.75, 0.625, 0.5, 0.875, 0.5, 0.875, 0.75, 0.625, 0.75])
me_cube_034.materials.append(mat_ship2)
me_cube_034.update()
me_cube_035 = bpy.data.meshes.new('Cube.035')
me_cube_035.from_pydata([(-1.261, -4.294, -0.9348), (-1.261, -4.294, 0.9348), (-1.261, 4.294, -0.9348), (-1.261, 4.294, 0.9348), (1.261, -4.294, -0.9348), (1.261, -4.294, 0.9348), (1.261, 4.294, -0.9348), (1.261, 4.294, 0.9348), (-1.261, -4.294, -0.9348), (-1.261, -4.294, 0.9348), (1.261, -4.294, -0.9348), (1.261, -4.294, 0.9348)], [], [(8, 9, 3, 2), (2, 3, 7, 6), (10, 11, 5, 4), (4, 5, 1, 0), (8, 10, 4, 0), (11, 9, 1, 5), (7, 3, 9, 11), (2, 6, 10, 8), (6, 7, 11, 10), (0, 1, 9, 8)])
_uv = me_cube_035.uv_layers.new(name='UVMap')
_uv.uv.foreach_set('vector', [0.375, 0.0, 0.625, 0.0, 0.625, 0.25, 0.375, 0.25, 0.375, 0.25, 0.625, 0.25, 0.625, 0.5, 0.375, 0.5, 0.375, 0.75, 0.625, 0.75, 0.625, 0.75, 0.375, 0.75, 0.375, 0.75, 0.625, 0.75, 0.625, 1.0, 0.375, 1.0, 0.125, 0.75, 0.375, 0.75, 0.375, 0.75, 0.125, 0.75, 0.625, 0.75, 0.875, 0.75, 0.875, 0.75, 0.625, 0.75, 0.625, 0.5, 0.875, 0.5, 0.875, 0.75, 0.625, 0.75, 0.125, 0.5, 0.375, 0.5, 0.375, 0.75, 0.125, 0.75, 0.375, 0.5, 0.625, 0.5, 0.625, 0.75, 0.375, 0.75, 0.375, 0.0, 0.625, 0.0, 0.625, 0.0, 0.375, 0.0])
me_cube_035.materials.append(mat_material_004)
me_cube_035.update()
me_cube_036 = bpy.data.meshes.new('Cube.036')
me_cube_036.from_pydata([(-0.473, -1.855, -1.495), (-0.473, -1.855, 1.495), (-0.473, 1.855, -1.495), (-0.473, 1.855, 1.495), (0.473, -1.855, -1.495), (0.473, -1.855, 1.495), (0.473, 1.855, -1.495), (0.473, 1.855, 1.495)], [], [(0, 1, 3, 2), (2, 3, 7, 6), (6, 7, 5, 4), (4, 5, 1, 0), (2, 6, 4, 0), (7, 3, 1, 5)])
_uv = me_cube_036.uv_layers.new(name='UVMap')
_uv.uv.foreach_set('vector', [0.375, 0.0, 0.625, 0.0, 0.625, 0.25, 0.375, 0.25, 0.375, 0.25, 0.625, 0.25, 0.625, 0.5, 0.375, 0.5, 0.375, 0.5, 0.625, 0.5, 0.625, 0.75, 0.375, 0.75, 0.375, 0.75, 0.625, 0.75, 0.625, 1.0, 0.375, 1.0, 0.125, 0.5, 0.375, 0.5, 0.375, 0.75, 0.125, 0.75, 0.625, 0.5, 0.875, 0.5, 0.875, 0.75, 0.625, 0.75])
me_cube_036.materials.append(mat_wood_002)
me_cube_036.update()
me_cube_037 = bpy.data.meshes.new('Cube.037')
me_cube_037.from_pydata([(-0.473, -1.855, -1.495), (-0.473, -1.855, 1.495), (-0.473, 1.855, -1.495), (-0.473, 1.855, 1.495), (0.473, -1.855, -1.495), (0.473, -1.855, 1.495), (0.473, 1.855, -1.495), (0.473, 1.855, 1.495)], [], [(0, 1, 3, 2), (2, 3, 7, 6), (6, 7, 5, 4), (4, 5, 1, 0), (2, 6, 4, 0), (7, 3, 1, 5)])
_uv = me_cube_037.uv_layers.new(name='UVMap')
_uv.uv.foreach_set('vector', [0.375, 0.0, 0.625, 0.0, 0.625, 0.25, 0.375, 0.25, 0.375, 0.25, 0.625, 0.25, 0.625, 0.5, 0.375, 0.5, 0.375, 0.5, 0.625, 0.5, 0.625, 0.75, 0.375, 0.75, 0.375, 0.75, 0.625, 0.75, 0.625, 1.0, 0.375, 1.0, 0.125, 0.5, 0.375, 0.5, 0.375, 0.75, 0.125, 0.75, 0.625, 0.5, 0.875, 0.5, 0.875, 0.75, 0.625, 0.75])
me_cube_037.materials.append(mat_wood_002)
me_cube_037.update()
me_cube_038 = bpy.data.meshes.new('Cube.038')
me_cube_038.from_pydata([(-0.473, -1.855, -1.495), (-0.473, -1.855, 1.495), (-0.473, 1.855, -1.495), (-0.473, 1.855, 1.495), (0.473, -1.855, -1.495), (0.473, -1.855, 1.495), (0.473, 1.855, -1.495), (0.473, 1.855, 1.495)], [], [(0, 1, 3, 2), (2, 3, 7, 6), (6, 7, 5, 4), (4, 5, 1, 0), (2, 6, 4, 0), (7, 3, 1, 5)])
_uv = me_cube_038.uv_layers.new(name='UVMap')
_uv.uv.foreach_set('vector', [0.375, 0.0, 0.625, 0.0, 0.625, 0.25, 0.375, 0.25, 0.375, 0.25, 0.625, 0.25, 0.625, 0.5, 0.375, 0.5, 0.375, 0.5, 0.625, 0.5, 0.625, 0.75, 0.375, 0.75, 0.375, 0.75, 0.625, 0.75, 0.625, 1.0, 0.375, 1.0, 0.125, 0.5, 0.375, 0.5, 0.375, 0.75, 0.125, 0.75, 0.625, 0.5, 0.875, 0.5, 0.875, 0.75, 0.625, 0.75])
me_cube_038.materials.append(mat_wood_003)
me_cube_038.update()
me_cube_039 = bpy.data.meshes.new('Cube.039')
me_cube_039.from_pydata([(-0.473, -1.855, -1.495), (-0.473, -1.855, 1.495), (-0.473, 1.855, -1.495), (-0.473, 1.855, 1.495), (0.473, -1.855, -1.495), (0.473, -1.855, 1.495), (0.473, 1.855, -1.495), (0.473, 1.855, 1.495)], [], [(0, 1, 3, 2), (2, 3, 7, 6), (6, 7, 5, 4), (4, 5, 1, 0), (2, 6, 4, 0), (7, 3, 1, 5)])
_uv = me_cube_039.uv_layers.new(name='UVMap')
_uv.uv.foreach_set('vector', [0.375, 0.0, 0.625, 0.0, 0.625, 0.25, 0.375, 0.25, 0.375, 0.25, 0.625, 0.25, 0.625, 0.5, 0.375, 0.5, 0.375, 0.5, 0.625, 0.5, 0.625, 0.75, 0.375, 0.75, 0.375, 0.75, 0.625, 0.75, 0.625, 1.0, 0.375, 1.0, 0.125, 0.5, 0.375, 0.5, 0.375, 0.75, 0.125, 0.75, 0.625, 0.5, 0.875, 0.5, 0.875, 0.75, 0.625, 0.75])
me_cube_039.materials.append(mat_wood_003)
me_cube_039.update()
me_cube_040 = bpy.data.meshes.new('Cube.040')
me_cube_040.from_pydata([(-1.261, -4.294, -0.9348), (-1.261, -4.294, 0.9348), (-1.261, 4.294, -0.9348), (-1.261, 4.294, 0.9348), (1.261, -4.294, -0.9348), (1.261, -4.294, 0.9348), (1.261, 4.294, -0.9348), (1.261, 4.294, 0.9348), (-1.261, -4.294, -0.9348), (-1.261, -4.294, 0.9348), (1.261, -4.294, -0.9348), (1.261, -4.294, 0.9348)], [], [(8, 9, 3, 2), (2, 3, 7, 6), (10, 11, 5, 4), (4, 5, 1, 0), (8, 10, 4, 0), (11, 9, 1, 5), (7, 3, 9, 11), (2, 6, 10, 8), (6, 7, 11, 10), (0, 1, 9, 8)])
_uv = me_cube_040.uv_layers.new(name='UVMap')
_uv.uv.foreach_set('vector', [0.375, 0.0, 0.625, 0.0, 0.625, 0.25, 0.375, 0.25, 0.375, 0.25, 0.625, 0.25, 0.625, 0.5, 0.375, 0.5, 0.375, 0.75, 0.625, 0.75, 0.625, 0.75, 0.375, 0.75, 0.375, 0.75, 0.625, 0.75, 0.625, 1.0, 0.375, 1.0, 0.125, 0.75, 0.375, 0.75, 0.375, 0.75, 0.125, 0.75, 0.625, 0.75, 0.875, 0.75, 0.875, 0.75, 0.625, 0.75, 0.625, 0.5, 0.875, 0.5, 0.875, 0.75, 0.625, 0.75, 0.125, 0.5, 0.375, 0.5, 0.375, 0.75, 0.125, 0.75, 0.375, 0.5, 0.625, 0.5, 0.625, 0.75, 0.375, 0.75, 0.375, 0.0, 0.625, 0.0, 0.625, 0.0, 0.375, 0.0])
me_cube_040.materials.append(mat_material_005)
me_cube_040.update()

# ---- objects
ob_cube = bpy.data.objects.new('Cube', me_cube)
ob_cube_007 = bpy.data.objects.new('Cube.007', me_cube_018)
ob_cube_006 = bpy.data.objects.new('Cube.006', me_cube_017)
ob_cube_003 = bpy.data.objects.new('Cube.003', me_cube_013)
ob_cube_002 = bpy.data.objects.new('Cube.002', me_cube_010)
ob_cube_001 = bpy.data.objects.new('Cube.001', me_cube_001)
ob_cube_004 = bpy.data.objects.new('Cube.004', me_cube_002)
ob_cube_005 = bpy.data.objects.new('Cube.005', me_cube_003)
ob_cube_008 = bpy.data.objects.new('Cube.008', me_cube_004)
ob_cube_009 = bpy.data.objects.new('Cube.009', me_cube_005)
ob_cube_010 = bpy.data.objects.new('Cube.010', me_cube_006)
ob_cube_011 = bpy.data.objects.new('Cube.011', me_cube_007)
ob_cube_012 = bpy.data.objects.new('Cube.012', me_cube_008)
ob_cube_014 = bpy.data.objects.new('Cube.014', me_cube_011)
ob_cube_013 = bpy.data.objects.new('Cube.013', me_cube_012)
ob_cube_015 = bpy.data.objects.new('Cube.015', me_cube_015)
ob_cube_016 = bpy.data.objects.new('Cube.016', me_cube_016)
ob_cube_017 = bpy.data.objects.new('Cube.017', me_cube_019)
ob_cube_018 = bpy.data.objects.new('Cube.018', me_cube_020)
ob_cube_019 = bpy.data.objects.new('Cube.019', me_cube_021)
ob_cube_020 = bpy.data.objects.new('Cube.020', me_cube_022)
ob_cube_021 = bpy.data.objects.new('Cube.021', me_cube_025)
ob_cube_022 = bpy.data.objects.new('Cube.022', me_cube_026)
ob_cube_023 = bpy.data.objects.new('Cube.023', me_cube_027)
ob_cube_024 = bpy.data.objects.new('Cube.024', me_cube_028)
ob_cube_025 = bpy.data.objects.new('Cube.025', me_cube_029)
ob_cube_026 = bpy.data.objects.new('Cube.026', me_cube_030)
ob_cube_027 = bpy.data.objects.new('Cube.027', me_cube_031)
ob_cube_028 = bpy.data.objects.new('Cube.028', me_cube_032)
ob_cube_029 = bpy.data.objects.new('Cube.029', me_cube_033)
ob_cube_030 = bpy.data.objects.new('Cube.030', me_cube_034)
ob_cube_031 = bpy.data.objects.new('Cube.031', me_cube_035)
ob_cube_032 = bpy.data.objects.new('Cube.032', me_cube_036)
ob_cube_033 = bpy.data.objects.new('Cube.033', me_cube_037)
ob_cube_034 = bpy.data.objects.new('Cube.034', me_cube_038)
ob_cube_035 = bpy.data.objects.new('Cube.035', me_cube_039)
ob_cube_036 = bpy.data.objects.new('Cube.036', me_cube_040)

# ---- transforms, parenting, visibility, modifiers, constraints
ob_cube.location = (0.0, -0.2825, 0.0)
ob_cube.scale = (1.0, 11.3, 0.4)
ob_cube.lock_rotations_4d = False
ob_cube.empty_display_type = 'ARROWS'
ob_cube.lineart.crease_threshold = 0.0
ob_cube_007.location = (0.0, 6.843, 8.738)
ob_cube_007.rotation_euler = (-1.047, 0.0, 0.0)
ob_cube_007.scale = (1.94, 0.2316, 0.7026)
ob_cube_006.location = (0.0, 6.843, 14.93)
ob_cube_006.rotation_euler = (1.047, 0.0, 0.0)
ob_cube_006.scale = (1.94, 0.2686, 0.7026)
ob_cube_003.location = (0.0, 6.24, 11.81)
ob_cube_003.rotation_euler = (-1.571, -1.571, 0.0)
ob_cube_003.scale = (0.7915, 1.018, 0.7026)
ob_cube_002.location = (0.0, 8.055, 9.343)
ob_cube_002.scale = (1.0, 1.0, 1.274)
ob_cube_001.location = (0.0, 0.0, 0.5318)
ob_cube_001.scale = (1.65, 11.0, 0.4)
ob_cube_001.lock_rotations_4d = False
ob_cube_001.empty_display_type = 'ARROWS'
ob_cube_001.lineart.crease_threshold = 0.0
ob_cube_004.location = (0.0, 0.0, 0.9404)
ob_cube_004.scale = (2.65, 10.0, 0.4)
ob_cube_004.lock_rotations_4d = False
ob_cube_004.empty_display_type = 'ARROWS'
ob_cube_004.lineart.crease_threshold = 0.0
ob_cube_005.location = (0.0, 0.0, 1.497)
ob_cube_005.scale = (3.35, 10.0, 0.4)
ob_cube_005.lock_rotations_4d = False
ob_cube_005.empty_display_type = 'ARROWS'
ob_cube_005.lineart.crease_threshold = 0.0
ob_cube_008.location = (1.36, -13.4, 1.486)
ob_cube_008.rotation_euler = (2.007, 1.571, 0.0)
ob_cube_008.scale = (1.0, 1.0, 2.768)
ob_cube_009.location = (-1.342, -13.44, 1.486)
ob_cube_009.rotation_euler = (2.007, -1.571, 0.0)
ob_cube_009.scale = (1.0, 1.0, 2.768)
ob_cube_010.location = (1.074, -12.5, 0.9365)
ob_cube_010.rotation_euler = (2.007, 1.571, 0.0)
ob_cube_010.scale = (1.0, 1.0, 2.076)
ob_cube_011.location = (-1.07, -12.54, 0.9365)
ob_cube_011.rotation_euler = (2.007, -1.571, 0.0)
ob_cube_011.scale = (1.0, 1.0, 2.076)
ob_cube_012.location = (0.5228, -12.7, 0.5157)
ob_cube_012.rotation_euler = (2.007, 1.571, 0.0)
ob_cube_012.scale = (1.0, 1.0, 1.384)
ob_cube_014.location = (-0.5207, -12.54, 0.5157)
ob_cube_014.rotation_euler = (2.007, -1.571, 0.0)
ob_cube_014.scale = (1.0, 1.0, 1.384)
ob_cube_013.location = (0.02636, -11.87, 0.1614)
ob_cube_013.rotation_euler = (0.7854, -1.571, 0.0)
ob_cube_013.scale = (1.0, 1.291, 1.268)
ob_cube_015.location = (3.009, -0.1744, 2.163)
ob_cube_015.rotation_euler = (1.571, 1.571, 0.0)
ob_cube_015.scale = (1.0, 1.0, 6.748)
ob_cube_016.location = (-1.342, -13.44, 2.164)
ob_cube_016.rotation_euler = (2.007, -1.571, 0.0)
ob_cube_016.scale = (1.0, 1.0, 2.768)
ob_cube_017.location = (1.36, -13.4, 2.163)
ob_cube_017.rotation_euler = (2.007, 1.571, 0.0)
ob_cube_017.scale = (1.0, 1.0, 2.768)
ob_cube_018.location = (-3.025, -0.1744, 2.163)
ob_cube_018.rotation_euler = (1.571, 1.571, 0.0)
ob_cube_018.scale = (1.0, 1.0, 6.748)
ob_cube_019.location = (0.039, 8.874, 2.057)
ob_cube_019.scale = (1.0, 4.95, 1.0)
ob_cube_020.location = (2.774, 10.23, 2.229)
ob_cube_020.rotation_euler = (-1.571, -1.571, 0.0)
ob_cube_020.scale = (3.356, 1.433, 3.605)
ob_cube_021.location = (-2.775, 10.23, 2.229)
ob_cube_021.rotation_euler = (-1.571, -1.571, 0.0)
ob_cube_021.scale = (3.356, 1.433, 3.605)
ob_cube_022.location = (3.009, 3.831, 2.865)
ob_cube_022.rotation_euler = (1.571, 1.571, 0.0)
ob_cube_022.scale = (1.0, 1.0, 3.98)
ob_cube_023.location = (-3.007, 3.831, 2.865)
ob_cube_023.rotation_euler = (1.571, 1.571, 0.0)
ob_cube_023.scale = (1.0, 1.0, 3.98)
ob_cube_024.location = (0.0, -4.32, 7.849)
ob_cube_024.rotation_euler = (-1.047, 0.0, 0.0)
ob_cube_024.scale = (1.94, 0.2777, 0.7026)
ob_cube_025.location = (0.0, -4.32, 13.11)
ob_cube_025.rotation_euler = (1.047, 0.0, 0.0)
ob_cube_025.scale = (1.94, 0.2777, 0.7026)
ob_cube_026.location = (0.0, -5.036, 10.47)
ob_cube_026.rotation_euler = (-1.571, -1.571, 0.0)
ob_cube_026.scale = (0.5115, 1.018, 0.7026)
ob_cube_027.location = (0.0, -3.107, 8.095)
ob_cube_027.scale = (1.0, 1.0, 1.384)
ob_cube_028.location = (0.6885, -11.96, 1.843)
ob_cube_028.rotation_euler = (0.0, -0.0, -0.4014)
ob_cube_028.scale = (1.0, 4.274, 1.0)
ob_cube_029.location = (-0.631, -11.96, 1.838)
ob_cube_029.rotation_euler = (0.0, -0.0, 0.4014)
ob_cube_029.scale = (1.0, 4.274, 1.0)
ob_cube_030.location = (-0.03242, -10.29, 1.856)
ob_cube_030.rotation_euler = (-3.142, -0.0, 0.0)
ob_cube_030.scale = (1.0, 2.841, 1.0)
ob_cube_031.location = (-1.261, -10.62, 2.893)
ob_cube_031.rotation_euler = (-0.1396, -0.0, 0.0)
ob_cube_031.scale = (0.7933, 0.6274, 1.07)
_m = ob_cube_031.modifiers.new('Subdivision', 'SUBSURF')
_m.levels = 2
ob_cube_032.location = (-0.3682, -9.492, 2.632)
ob_cube_032.scale = (0.7399, 0.8085, 1.003)
_m = ob_cube_032.modifiers.new('Subdivision', 'SUBSURF')
ob_cube_033.location = (-2.114, -9.492, 2.632)
ob_cube_033.scale = (0.7399, 0.8085, 1.003)
_m = ob_cube_033.modifiers.new('Subdivision', 'SUBSURF')
ob_cube_034.location = (0.3012, -9.492, 2.632)
ob_cube_034.scale = (0.7399, 0.8085, 1.003)
_m = ob_cube_034.modifiers.new('Subdivision', 'SUBSURF')
ob_cube_035.location = (2.047, -9.492, 2.632)
ob_cube_035.scale = (0.7399, 0.8085, 1.003)
_m = ob_cube_035.modifiers.new('Subdivision', 'SUBSURF')
ob_cube_036.location = (1.154, -10.62, 2.893)
ob_cube_036.rotation_euler = (-0.1396, -0.0, 0.0)
ob_cube_036.scale = (0.7933, 0.6274, 1.07)
_m = ob_cube_036.modifiers.new('Subdivision', 'SUBSURF')
_m.levels = 2

# ---- collection membership
col_collection.objects.link(ob_cube)
col_collection.objects.link(ob_cube_007)
col_collection.objects.link(ob_cube_006)
col_collection.objects.link(ob_cube_003)
col_collection.objects.link(ob_cube_002)
col_collection.objects.link(ob_cube_001)
col_collection.objects.link(ob_cube_004)
col_collection.objects.link(ob_cube_005)
col_collection.objects.link(ob_cube_008)
col_collection.objects.link(ob_cube_009)
col_collection.objects.link(ob_cube_010)
col_collection.objects.link(ob_cube_011)
col_collection.objects.link(ob_cube_012)
col_collection.objects.link(ob_cube_014)
col_collection.objects.link(ob_cube_013)
col_collection.objects.link(ob_cube_015)
col_collection.objects.link(ob_cube_016)
col_collection.objects.link(ob_cube_017)
col_collection.objects.link(ob_cube_018)
col_collection.objects.link(ob_cube_019)
col_collection.objects.link(ob_cube_020)
col_collection.objects.link(ob_cube_021)
col_collection.objects.link(ob_cube_022)
col_collection.objects.link(ob_cube_023)
col_collection.objects.link(ob_cube_024)
col_collection.objects.link(ob_cube_025)
col_collection.objects.link(ob_cube_026)
col_collection.objects.link(ob_cube_027)
col_collection.objects.link(ob_cube_028)
col_collection.objects.link(ob_cube_029)
col_collection.objects.link(ob_cube_030)
col_collection.objects.link(ob_cube_031)
col_collection.objects.link(ob_cube_032)
col_collection.objects.link(ob_cube_033)
col_collection.objects.link(ob_cube_034)
col_collection.objects.link(ob_cube_035)
col_collection.objects.link(ob_cube_036)

# ---- scene / render settings (as saved in the file)
scene.frame_start = 1; scene.frame_end = 250; scene.frame_set(1)
scene.render.engine = 'BLENDER_EEVEE_NEXT'
scene.cycles.sampling_pattern = 'TABULATED_SOBOL'
scene.view_settings.view_transform = 'Filmic'
bpy.context.view_layer.update()

# ---- added for rendering (the .blend has no active camera and no usable light): camera, sun
cam_auto = bpy.data.cameras.new('AutoCamera')
cam_auto.lens = 50.0
cam_auto.sensor_width = 36.0
cam_auto.clip_end = 1000.0
ob_auto_camera = bpy.data.objects.new('AutoCamera', cam_auto)
scene.collection.objects.link(ob_auto_camera)
ob_auto_camera.location = (32.0578, -41.5455, 33.6047)
ob_auto_camera.rotation_euler = (1.09748, -7.21219e-08, 0.694738)
scene.camera = ob_auto_camera
light_auto_sun = bpy.data.lights.new('AutoSun', 'SUN')
light_auto_sun.energy = 3.0
light_auto_sun.angle = 0.0523599
ob_auto_sun = bpy.data.objects.new('AutoSun', light_auto_sun)
scene.collection.objects.link(ob_auto_sun)
ob_auto_sun.rotation_euler = (0.872665, 0.174533, 0.523599)
bpy.context.view_layer.update()
